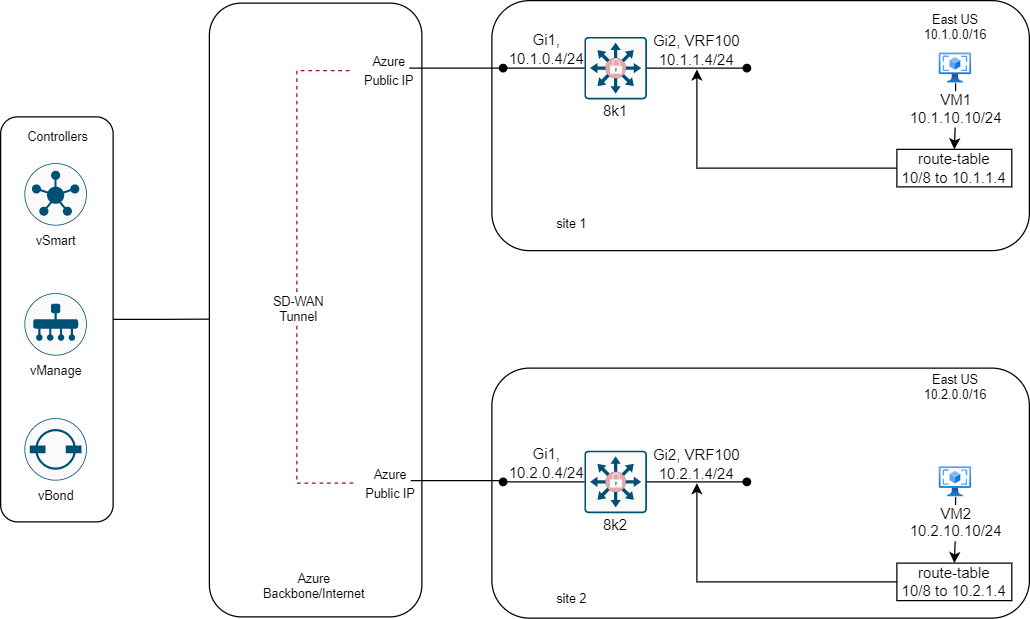

The diagram above was exported from draw.io. Its source (the exported page's mxGraphModel, read from the mxfile embedded in the PNG):
<mxGraphModel dx="880" dy="647" grid="1" gridSize="10" guides="1" tooltips="1" connect="1" arrows="1" fold="1" page="1" pageScale="1" pageWidth="1100" pageHeight="850" math="0" shadow="0">
  <root>
    <mxCell id="0" />
    <mxCell id="1" parent="0" />
    <mxCell id="_zpGle-8vYIxKCuB_1a2-40" style="edgeStyle=orthogonalEdgeStyle;rounded=0;orthogonalLoop=1;jettySize=auto;html=1;entryX=0.01;entryY=0.515;entryDx=0;entryDy=0;entryPerimeter=0;fontSize=10;endArrow=none;endFill=0;" edge="1" parent="1" source="_zpGle-8vYIxKCuB_1a2-22" target="_zpGle-8vYIxKCuB_1a2-24">
      <mxGeometry relative="1" as="geometry" />
    </mxCell>
    <mxCell id="_zpGle-8vYIxKCuB_1a2-47" style="edgeStyle=orthogonalEdgeStyle;rounded=0;orthogonalLoop=1;jettySize=auto;html=1;fontSize=10;endArrow=none;endFill=0;" edge="1" parent="1" source="_zpGle-8vYIxKCuB_1a2-41" target="_zpGle-8vYIxKCuB_1a2-15">
      <mxGeometry relative="1" as="geometry">
        <Array as="points">
          <mxPoint x="544" y="300" />
          <mxPoint x="545" y="300" />
        </Array>
      </mxGeometry>
    </mxCell>
    <mxCell id="_zpGle-8vYIxKCuB_1a2-24" value="" style="rounded=1;whiteSpace=wrap;html=1;strokeColor=default;fontSize=10;" vertex="1" parent="1">
      <mxGeometry x="400" y="79" width="170" height="491" as="geometry" />
    </mxCell>
    <mxCell id="_zpGle-8vYIxKCuB_1a2-22" value="" style="rounded=1;whiteSpace=wrap;html=1;strokeColor=default;fontSize=10;" vertex="1" parent="1">
      <mxGeometry x="233" y="170" width="90" height="324" as="geometry" />
    </mxCell>
    <mxCell id="_zpGle-8vYIxKCuB_1a2-16" value="" style="rounded=1;whiteSpace=wrap;html=1;strokeColor=default;" vertex="1" parent="1">
      <mxGeometry x="626" y="77" width="430" height="200" as="geometry" />
    </mxCell>
    <mxCell id="_zpGle-8vYIxKCuB_1a2-1" value="" style="sketch=0;points=[[0.015,0.015,0],[0.985,0.015,0],[0.985,0.985,0],[0.015,0.985,0],[0.25,0,0],[0.5,0,0],[0.75,0,0],[1,0.25,0],[1,0.5,0],[1,0.75,0],[0.75,1,0],[0.5,1,0],[0.25,1,0],[0,0.75,0],[0,0.5,0],[0,0.25,0]];verticalLabelPosition=bottom;html=1;verticalAlign=top;aspect=fixed;align=center;pointerEvents=1;shape=mxgraph.cisco19.rect;prIcon=secure_catalyst_switch_color;fillColor=#FAFAFA;strokeColor=#005073;" vertex="1" parent="1">
      <mxGeometry x="700" y="106" width="50" height="50" as="geometry" />
    </mxCell>
    <mxCell id="_zpGle-8vYIxKCuB_1a2-2" value="" style="endArrow=oval;html=1;rounded=0;exitX=1;exitY=0.5;exitDx=0;exitDy=0;exitPerimeter=0;endFill=1;" edge="1" parent="1" source="_zpGle-8vYIxKCuB_1a2-1">
      <mxGeometry width="50" height="50" relative="1" as="geometry">
        <mxPoint x="980" y="211" as="sourcePoint" />
        <mxPoint x="830" y="131" as="targetPoint" />
      </mxGeometry>
    </mxCell>
    <mxCell id="_zpGle-8vYIxKCuB_1a2-3" value="" style="endArrow=oval;html=1;rounded=0;exitX=0;exitY=0.5;exitDx=0;exitDy=0;exitPerimeter=0;endFill=1;entryX=0.25;entryY=1;entryDx=0;entryDy=0;" edge="1" parent="1" source="_zpGle-8vYIxKCuB_1a2-1" target="_zpGle-8vYIxKCuB_1a2-6">
      <mxGeometry width="50" height="50" relative="1" as="geometry">
        <mxPoint x="570" y="130.67000000000002" as="sourcePoint" />
        <mxPoint x="580" y="131" as="targetPoint" />
      </mxGeometry>
    </mxCell>
    <mxCell id="_zpGle-8vYIxKCuB_1a2-5" value="8k1" style="text;html=1;strokeColor=none;fillColor=none;align=center;verticalAlign=middle;whiteSpace=wrap;rounded=0;" vertex="1" parent="1">
      <mxGeometry x="695" y="151" width="60" height="30" as="geometry" />
    </mxCell>
    <mxCell id="_zpGle-8vYIxKCuB_1a2-6" value="Gi1,&lt;br&gt;10.1.0.4/24" style="text;html=1;strokeColor=none;fillColor=none;align=center;verticalAlign=middle;whiteSpace=wrap;rounded=0;" vertex="1" parent="1">
      <mxGeometry x="600" y="101" width="140" height="30" as="geometry" />
    </mxCell>
    <mxCell id="_zpGle-8vYIxKCuB_1a2-7" value="Gi2, VRF100&lt;br&gt;10.1.1.4/24" style="text;html=1;strokeColor=none;fillColor=none;align=center;verticalAlign=middle;whiteSpace=wrap;rounded=0;" vertex="1" parent="1">
      <mxGeometry x="720" y="102" width="140" height="30" as="geometry" />
    </mxCell>
    <mxCell id="_zpGle-8vYIxKCuB_1a2-11" style="edgeStyle=orthogonalEdgeStyle;rounded=0;orthogonalLoop=1;jettySize=auto;html=1;entryX=0.5;entryY=0;entryDx=0;entryDy=0;endArrow=classic;endFill=1;" edge="1" parent="1" source="_zpGle-8vYIxKCuB_1a2-8" target="_zpGle-8vYIxKCuB_1a2-10">
      <mxGeometry relative="1" as="geometry" />
    </mxCell>
    <mxCell id="_zpGle-8vYIxKCuB_1a2-8" value="VM1&lt;br&gt;10.1.10.10/24" style="aspect=fixed;html=1;points=[];align=center;image;fontSize=12;image=img/lib/azure2/compute/VM_Images_Classic.svg;" vertex="1" parent="1">
      <mxGeometry x="984" y="119" width="25.88" height="24" as="geometry" />
    </mxCell>
    <mxCell id="_zpGle-8vYIxKCuB_1a2-12" style="edgeStyle=orthogonalEdgeStyle;rounded=0;orthogonalLoop=1;jettySize=auto;html=1;entryX=0.5;entryY=1;entryDx=0;entryDy=0;endArrow=classic;endFill=1;" edge="1" parent="1" source="_zpGle-8vYIxKCuB_1a2-10" target="_zpGle-8vYIxKCuB_1a2-7">
      <mxGeometry relative="1" as="geometry" />
    </mxCell>
    <mxCell id="_zpGle-8vYIxKCuB_1a2-10" value="route-table&lt;br&gt;10/8 to 10.1.1.4" style="text;html=1;strokeColor=default;fillColor=none;align=center;verticalAlign=middle;whiteSpace=wrap;rounded=0;" vertex="1" parent="1">
      <mxGeometry x="950" y="196" width="91.94" height="30" as="geometry" />
    </mxCell>
    <mxCell id="_zpGle-8vYIxKCuB_1a2-48" style="edgeStyle=orthogonalEdgeStyle;rounded=0;orthogonalLoop=1;jettySize=auto;html=1;entryX=0;entryY=0.5;entryDx=0;entryDy=0;fontSize=10;endArrow=none;endFill=0;dashed=1;fillColor=#d80073;strokeColor=#A50040;" edge="1" parent="1" source="_zpGle-8vYIxKCuB_1a2-15" target="_zpGle-8vYIxKCuB_1a2-41">
      <mxGeometry relative="1" as="geometry">
        <Array as="points">
          <mxPoint x="470" y="463" />
          <mxPoint x="470" y="133" />
        </Array>
      </mxGeometry>
    </mxCell>
    <mxCell id="_zpGle-8vYIxKCuB_1a2-49" value="SD-WAN&lt;br&gt;Tunnel" style="edgeLabel;html=1;align=center;verticalAlign=middle;resizable=0;points=[];fontSize=10;" vertex="1" connectable="0" parent="_zpGle-8vYIxKCuB_1a2-48">
      <mxGeometry x="-0.1217" y="-1" relative="1" as="geometry">
        <mxPoint as="offset" />
      </mxGeometry>
    </mxCell>
    <mxCell id="_zpGle-8vYIxKCuB_1a2-15" value="&lt;font style=&quot;font-size: 10px;&quot;&gt;Azure&lt;br&gt;Public IP&lt;/font&gt;" style="text;html=1;strokeColor=none;fillColor=none;align=center;verticalAlign=middle;whiteSpace=wrap;rounded=0;" vertex="1" parent="1">
      <mxGeometry x="515" y="448" width="60" height="30" as="geometry" />
    </mxCell>
    <mxCell id="_zpGle-8vYIxKCuB_1a2-17" value="East US 10.1.0.0/16" style="text;html=1;strokeColor=none;fillColor=none;align=center;verticalAlign=middle;whiteSpace=wrap;rounded=0;fontSize=10;" vertex="1" parent="1">
      <mxGeometry x="966.94" y="83" width="60" height="30" as="geometry" />
    </mxCell>
    <mxCell id="_zpGle-8vYIxKCuB_1a2-18" value="vSmart" style="sketch=0;points=[[0.5,0,0],[1,0.5,0],[0.5,1,0],[0,0.5,0],[0.145,0.145,0],[0.8555,0.145,0],[0.855,0.8555,0],[0.145,0.855,0]];verticalLabelPosition=bottom;html=1;verticalAlign=top;aspect=fixed;align=center;pointerEvents=1;shape=mxgraph.cisco19.rect;prIcon=vsmart;fillColor=#FAFAFA;strokeColor=#005073;fontSize=10;" vertex="1" parent="1">
      <mxGeometry x="252" y="207" width="50" height="50" as="geometry" />
    </mxCell>
    <mxCell id="_zpGle-8vYIxKCuB_1a2-19" value="vManage" style="sketch=0;points=[[0.5,0,0],[1,0.5,0],[0.5,1,0],[0,0.5,0],[0.145,0.145,0],[0.8555,0.145,0],[0.855,0.8555,0],[0.145,0.855,0]];verticalLabelPosition=bottom;html=1;verticalAlign=top;aspect=fixed;align=center;pointerEvents=1;shape=mxgraph.cisco19.rect;prIcon=vmanage;fillColor=#FAFAFA;strokeColor=#005073;fontSize=10;" vertex="1" parent="1">
      <mxGeometry x="252" y="311" width="50" height="50" as="geometry" />
    </mxCell>
    <mxCell id="_zpGle-8vYIxKCuB_1a2-20" value="vBond" style="sketch=0;points=[[0.5,0,0],[1,0.5,0],[0.5,1,0],[0,0.5,0],[0.145,0.145,0],[0.8555,0.145,0],[0.855,0.8555,0],[0.145,0.855,0]];verticalLabelPosition=bottom;html=1;verticalAlign=top;aspect=fixed;align=center;pointerEvents=1;shape=mxgraph.cisco19.rect;prIcon=vbond;fillColor=#FAFAFA;strokeColor=#005073;fontSize=10;" vertex="1" parent="1">
      <mxGeometry x="252" y="411" width="50" height="50" as="geometry" />
    </mxCell>
    <mxCell id="_zpGle-8vYIxKCuB_1a2-23" value="&lt;span style=&quot;font-size: 10px;&quot;&gt;Controllers&lt;/span&gt;" style="text;html=1;strokeColor=none;fillColor=none;align=center;verticalAlign=middle;whiteSpace=wrap;rounded=0;" vertex="1" parent="1">
      <mxGeometry x="249" y="170" width="60" height="31" as="geometry" />
    </mxCell>
    <mxCell id="_zpGle-8vYIxKCuB_1a2-25" value="" style="rounded=1;whiteSpace=wrap;html=1;strokeColor=default;" vertex="1" parent="1">
      <mxGeometry x="626" y="371" width="430" height="200" as="geometry" />
    </mxCell>
    <mxCell id="_zpGle-8vYIxKCuB_1a2-26" value="" style="sketch=0;points=[[0.015,0.015,0],[0.985,0.015,0],[0.985,0.985,0],[0.015,0.985,0],[0.25,0,0],[0.5,0,0],[0.75,0,0],[1,0.25,0],[1,0.5,0],[1,0.75,0],[0.75,1,0],[0.5,1,0],[0.25,1,0],[0,0.75,0],[0,0.5,0],[0,0.25,0]];verticalLabelPosition=bottom;html=1;verticalAlign=top;aspect=fixed;align=center;pointerEvents=1;shape=mxgraph.cisco19.rect;prIcon=secure_catalyst_switch_color;fillColor=#FAFAFA;strokeColor=#005073;" vertex="1" parent="1">
      <mxGeometry x="700" y="437" width="50" height="50" as="geometry" />
    </mxCell>
    <mxCell id="_zpGle-8vYIxKCuB_1a2-27" value="" style="endArrow=oval;html=1;rounded=0;exitX=1;exitY=0.5;exitDx=0;exitDy=0;exitPerimeter=0;endFill=1;" edge="1" source="_zpGle-8vYIxKCuB_1a2-26" parent="1">
      <mxGeometry width="50" height="50" relative="1" as="geometry">
        <mxPoint x="980" y="542" as="sourcePoint" />
        <mxPoint x="830" y="462" as="targetPoint" />
      </mxGeometry>
    </mxCell>
    <mxCell id="_zpGle-8vYIxKCuB_1a2-28" value="" style="endArrow=oval;html=1;rounded=0;exitX=0;exitY=0.5;exitDx=0;exitDy=0;exitPerimeter=0;endFill=1;entryX=0.25;entryY=1;entryDx=0;entryDy=0;" edge="1" source="_zpGle-8vYIxKCuB_1a2-26" target="_zpGle-8vYIxKCuB_1a2-30" parent="1">
      <mxGeometry width="50" height="50" relative="1" as="geometry">
        <mxPoint x="570" y="461.67" as="sourcePoint" />
        <mxPoint x="580" y="462" as="targetPoint" />
      </mxGeometry>
    </mxCell>
    <mxCell id="_zpGle-8vYIxKCuB_1a2-29" value="8k2" style="text;html=1;strokeColor=none;fillColor=none;align=center;verticalAlign=middle;whiteSpace=wrap;rounded=0;" vertex="1" parent="1">
      <mxGeometry x="695" y="482" width="60" height="30" as="geometry" />
    </mxCell>
    <mxCell id="_zpGle-8vYIxKCuB_1a2-30" value="Gi1,&lt;br&gt;10.2.0.4/24" style="text;html=1;strokeColor=none;fillColor=none;align=center;verticalAlign=middle;whiteSpace=wrap;rounded=0;" vertex="1" parent="1">
      <mxGeometry x="600" y="432" width="140" height="30" as="geometry" />
    </mxCell>
    <mxCell id="_zpGle-8vYIxKCuB_1a2-31" value="Gi2, VRF100&lt;br&gt;10.2.1.4/24" style="text;html=1;strokeColor=none;fillColor=none;align=center;verticalAlign=middle;whiteSpace=wrap;rounded=0;" vertex="1" parent="1">
      <mxGeometry x="720" y="433" width="140" height="30" as="geometry" />
    </mxCell>
    <mxCell id="_zpGle-8vYIxKCuB_1a2-32" style="edgeStyle=orthogonalEdgeStyle;rounded=0;orthogonalLoop=1;jettySize=auto;html=1;entryX=0.5;entryY=0;entryDx=0;entryDy=0;endArrow=classic;endFill=1;" edge="1" source="_zpGle-8vYIxKCuB_1a2-33" target="_zpGle-8vYIxKCuB_1a2-35" parent="1">
      <mxGeometry relative="1" as="geometry" />
    </mxCell>
    <mxCell id="_zpGle-8vYIxKCuB_1a2-33" value="VM2&lt;br&gt;10.2.10.10/24" style="aspect=fixed;html=1;points=[];align=center;image;fontSize=12;image=img/lib/azure2/compute/VM_Images_Classic.svg;" vertex="1" parent="1">
      <mxGeometry x="984" y="450" width="25.88" height="24" as="geometry" />
    </mxCell>
    <mxCell id="_zpGle-8vYIxKCuB_1a2-34" style="edgeStyle=orthogonalEdgeStyle;rounded=0;orthogonalLoop=1;jettySize=auto;html=1;entryX=0.5;entryY=1;entryDx=0;entryDy=0;endArrow=classic;endFill=1;" edge="1" source="_zpGle-8vYIxKCuB_1a2-35" target="_zpGle-8vYIxKCuB_1a2-31" parent="1">
      <mxGeometry relative="1" as="geometry" />
    </mxCell>
    <mxCell id="_zpGle-8vYIxKCuB_1a2-35" value="route-table&lt;br&gt;10/8 to 10.2.1.4" style="text;html=1;strokeColor=default;fillColor=none;align=center;verticalAlign=middle;whiteSpace=wrap;rounded=0;" vertex="1" parent="1">
      <mxGeometry x="950" y="527" width="91.94" height="30" as="geometry" />
    </mxCell>
    <mxCell id="_zpGle-8vYIxKCuB_1a2-36" value="East US 10.2.0.0/16" style="text;html=1;strokeColor=none;fillColor=none;align=center;verticalAlign=middle;whiteSpace=wrap;rounded=0;fontSize=10;" vertex="1" parent="1">
      <mxGeometry x="966.94" y="371" width="60" height="30" as="geometry" />
    </mxCell>
    <mxCell id="_zpGle-8vYIxKCuB_1a2-37" value="site 1" style="text;html=1;strokeColor=none;fillColor=none;align=center;verticalAlign=middle;whiteSpace=wrap;rounded=0;fontSize=10;" vertex="1" parent="1">
      <mxGeometry x="660" y="240" width="60" height="30" as="geometry" />
    </mxCell>
    <mxCell id="_zpGle-8vYIxKCuB_1a2-38" value="site 2" style="text;html=1;strokeColor=none;fillColor=none;align=center;verticalAlign=middle;whiteSpace=wrap;rounded=0;fontSize=10;" vertex="1" parent="1">
      <mxGeometry x="660" y="540" width="60" height="30" as="geometry" />
    </mxCell>
    <mxCell id="_zpGle-8vYIxKCuB_1a2-42" style="edgeStyle=orthogonalEdgeStyle;rounded=0;orthogonalLoop=1;jettySize=auto;html=1;entryX=0.25;entryY=1;entryDx=0;entryDy=0;fontSize=10;endArrow=none;endFill=0;" edge="1" parent="1">
      <mxGeometry relative="1" as="geometry">
        <mxPoint x="560" y="131" as="sourcePoint" />
        <mxPoint x="635" y="134" as="targetPoint" />
        <Array as="points">
          <mxPoint x="635" y="131" />
        </Array>
      </mxGeometry>
    </mxCell>
    <mxCell id="_zpGle-8vYIxKCuB_1a2-41" value="&lt;font style=&quot;font-size: 10px;&quot;&gt;Azure&lt;br&gt;Public IP&lt;/font&gt;" style="text;html=1;strokeColor=none;fillColor=none;align=center;verticalAlign=middle;whiteSpace=wrap;rounded=0;" vertex="1" parent="1">
      <mxGeometry x="514" y="118" width="60" height="30" as="geometry" />
    </mxCell>
    <mxCell id="_zpGle-8vYIxKCuB_1a2-43" style="edgeStyle=orthogonalEdgeStyle;rounded=0;orthogonalLoop=1;jettySize=auto;html=1;entryX=0.25;entryY=1;entryDx=0;entryDy=0;fontSize=10;endArrow=none;endFill=0;" edge="1" parent="1">
      <mxGeometry relative="1" as="geometry">
        <mxPoint x="561" y="461" as="sourcePoint" />
        <mxPoint x="636" y="464" as="targetPoint" />
        <Array as="points">
          <mxPoint x="636" y="461" />
        </Array>
      </mxGeometry>
    </mxCell>
    <mxCell id="_zpGle-8vYIxKCuB_1a2-50" value="Azure Backbone/Internet" style="text;html=1;strokeColor=none;fillColor=none;align=center;verticalAlign=middle;whiteSpace=wrap;rounded=0;fontSize=10;" vertex="1" parent="1">
      <mxGeometry x="454" y="530" width="60" height="30" as="geometry" />
    </mxCell>
  </root>
</mxGraphModel>